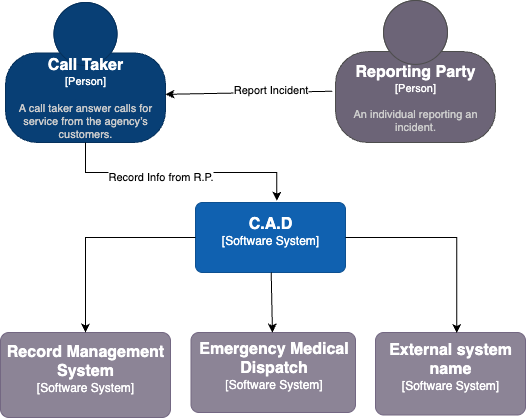

The diagram above was exported from draw.io. Its source (the exported page's mxGraphModel, read from the mxfile embedded in the PNG):
<mxGraphModel dx="1810" dy="1081" grid="1" gridSize="10" guides="1" tooltips="1" connect="1" arrows="1" fold="1" page="1" pageScale="1" pageWidth="850" pageHeight="1100" math="0" shadow="0">
  <root>
    <mxCell id="0" />
    <mxCell id="1" parent="0" />
    <object placeholders="1" c4Name="Call Taker" c4Type="Person" c4Description="A call taker answer calls for service from the agency’s customers." label="&lt;font style=&quot;font-size: 16px&quot;&gt;&lt;b&gt;%c4Name%&lt;/b&gt;&lt;/font&gt;&lt;div&gt;[%c4Type%]&lt;/div&gt;&lt;br&gt;&lt;div&gt;&lt;font style=&quot;font-size: 11px&quot;&gt;&lt;font color=&quot;#cccccc&quot;&gt;%c4Description%&lt;/font&gt;&lt;/div&gt;" id="zUVPZtC5M52VkGUb5q3C-1">
      <mxCell style="html=1;fontSize=11;dashed=0;whiteSpace=wrap;fillColor=#083F75;strokeColor=#06315C;fontColor=#ffffff;shape=mxgraph.c4.person2;align=center;metaEdit=1;points=[[0.5,0,0],[1,0.5,0],[1,0.75,0],[0.75,1,0],[0.5,1,0],[0.25,1,0],[0,0.75,0],[0,0.5,0]];resizable=1;container=0;" parent="1" vertex="1">
        <mxGeometry x="70" y="80" width="160" height="140" as="geometry" />
      </mxCell>
    </object>
    <object placeholders="1" c4Name="C.A.D" c4Type="Software System" c4Description="" label="&lt;font style=&quot;font-size: 16px&quot;&gt;&lt;b&gt;%c4Name%&lt;/b&gt;&lt;/font&gt;&lt;div&gt;[%c4Type%]&lt;/div&gt;&lt;br&gt;&lt;div&gt;&lt;font style=&quot;font-size: 11px&quot;&gt;&lt;font color=&quot;#cccccc&quot;&gt;%c4Description%&lt;/font&gt;&lt;/div&gt;" id="zUVPZtC5M52VkGUb5q3C-4">
      <mxCell style="rounded=1;whiteSpace=wrap;html=1;labelBackgroundColor=none;fillColor=#1061B0;fontColor=#ffffff;align=center;arcSize=10;strokeColor=#0D5091;metaEdit=1;resizable=1;points=[[0.25,0,0],[0.5,0,0],[0.75,0,0],[1,0.25,0],[1,0.5,0],[1,0.75,0],[0.75,1,0],[0.5,1,0],[0.25,1,0],[0,0.75,0],[0,0.5,0],[0,0.25,0]];" parent="1" vertex="1">
        <mxGeometry x="260" y="280" width="150" height="70" as="geometry" />
      </mxCell>
    </object>
    <mxCell id="zUVPZtC5M52VkGUb5q3C-8" style="rounded=0;orthogonalLoop=1;jettySize=auto;html=1;exitX=0.5;exitY=1;exitDx=0;exitDy=0;exitPerimeter=0;entryX=0.542;entryY=-0.025;entryDx=0;entryDy=0;entryPerimeter=0;edgeStyle=orthogonalEdgeStyle;" parent="1" source="zUVPZtC5M52VkGUb5q3C-1" target="zUVPZtC5M52VkGUb5q3C-4" edge="1">
      <mxGeometry relative="1" as="geometry" />
    </mxCell>
    <mxCell id="zUVPZtC5M52VkGUb5q3C-9" value="Record Info from R.P." style="edgeLabel;html=1;align=center;verticalAlign=middle;resizable=0;points=[];" parent="zUVPZtC5M52VkGUb5q3C-8" vertex="1" connectable="0">
      <mxGeometry x="-0.1685" y="-2" relative="1" as="geometry">
        <mxPoint y="1" as="offset" />
      </mxGeometry>
    </mxCell>
    <mxCell id="zUVPZtC5M52VkGUb5q3C-11" value="" style="rounded=0;orthogonalLoop=1;jettySize=auto;html=1;entryX=1;entryY=0.656;entryDx=0;entryDy=0;entryPerimeter=0;exitX=-0.02;exitY=0.639;exitDx=0;exitDy=0;exitPerimeter=0;" parent="1" source="zUVPZtC5M52VkGUb5q3C-10" target="zUVPZtC5M52VkGUb5q3C-1" edge="1">
      <mxGeometry relative="1" as="geometry">
        <mxPoint x="510" y="160" as="targetPoint" />
        <mxPoint x="400" y="160" as="sourcePoint" />
      </mxGeometry>
    </mxCell>
    <mxCell id="zUVPZtC5M52VkGUb5q3C-12" value="Report Incident" style="edgeLabel;html=1;align=center;verticalAlign=middle;resizable=0;points=[];" parent="zUVPZtC5M52VkGUb5q3C-11" vertex="1" connectable="0">
      <mxGeometry x="-0.2554" y="-3" relative="1" as="geometry">
        <mxPoint as="offset" />
      </mxGeometry>
    </mxCell>
    <object placeholders="1" c4Name="Reporting Party" c4Type="Person" c4Description="An individual reporting an incident. " label="&lt;font style=&quot;font-size: 16px&quot;&gt;&lt;b&gt;%c4Name%&lt;/b&gt;&lt;/font&gt;&lt;div&gt;[%c4Type%]&lt;/div&gt;&lt;br&gt;&lt;div&gt;&lt;font style=&quot;font-size: 11px&quot;&gt;&lt;font color=&quot;#cccccc&quot;&gt;%c4Description%&lt;/font&gt;&lt;/div&gt;" id="zUVPZtC5M52VkGUb5q3C-10">
      <mxCell style="html=1;fontSize=11;dashed=0;whiteSpace=wrap;fillColor=#6C6477;strokeColor=#4D4D4D;fontColor=#ffffff;shape=mxgraph.c4.person2;align=center;metaEdit=1;points=[[0.5,0,0],[1,0.5,0],[1,0.75,0],[0.75,1,0],[0.5,1,0],[0.25,1,0],[0,0.75,0],[0,0.5,0]];resizable=1;" parent="1" vertex="1">
        <mxGeometry x="400" y="78" width="160" height="142" as="geometry" />
      </mxCell>
    </object>
    <object placeholders="1" c4Name="Record Management System" c4Type="Software System" c4Description="" label="&lt;font style=&quot;font-size: 16px&quot;&gt;&lt;b&gt;%c4Name%&lt;/b&gt;&lt;/font&gt;&lt;div&gt;[%c4Type%]&lt;/div&gt;&lt;br&gt;&lt;div&gt;&lt;font style=&quot;font-size: 11px&quot;&gt;&lt;font color=&quot;#cccccc&quot;&gt;%c4Description%&lt;/font&gt;&lt;/div&gt;" id="zUVPZtC5M52VkGUb5q3C-13">
      <mxCell style="rounded=1;whiteSpace=wrap;html=1;labelBackgroundColor=none;fillColor=#8C8496;fontColor=#ffffff;align=center;arcSize=10;strokeColor=#736782;metaEdit=1;resizable=1;points=[[0.25,0,0],[0.5,0,0],[0.75,0,0],[1,0.25,0],[1,0.5,0],[1,0.75,0],[0.75,1,0],[0.5,1,0],[0.25,1,0],[0,0.75,0],[0,0.5,0],[0,0.25,0]];" parent="1" vertex="1">
        <mxGeometry x="65" y="410" width="170" height="85" as="geometry" />
      </mxCell>
    </object>
    <mxCell id="zUVPZtC5M52VkGUb5q3C-15" style="edgeStyle=orthogonalEdgeStyle;rounded=0;orthogonalLoop=1;jettySize=auto;html=1;exitX=0;exitY=0.5;exitDx=0;exitDy=0;exitPerimeter=0;" parent="1" source="zUVPZtC5M52VkGUb5q3C-4" target="zUVPZtC5M52VkGUb5q3C-13" edge="1">
      <mxGeometry relative="1" as="geometry" />
    </mxCell>
    <object placeholders="1" c4Name="Emergency Medical Dispatch" c4Type="Software System" c4Description="" label="&lt;font style=&quot;font-size: 16px&quot;&gt;&lt;b&gt;%c4Name%&lt;/b&gt;&lt;/font&gt;&lt;div&gt;[%c4Type%]&lt;/div&gt;&lt;br&gt;&lt;div&gt;&lt;font style=&quot;font-size: 11px&quot;&gt;&lt;font color=&quot;#cccccc&quot;&gt;%c4Description%&lt;/font&gt;&lt;/div&gt;" id="zUVPZtC5M52VkGUb5q3C-16">
      <mxCell style="rounded=1;whiteSpace=wrap;html=1;labelBackgroundColor=none;fillColor=#8C8496;fontColor=#ffffff;align=center;arcSize=10;strokeColor=#736782;metaEdit=1;resizable=1;points=[[0.25,0,0],[0.5,0,0],[0.75,0,0],[1,0.25,0],[1,0.5,0],[1,0.75,0],[0.75,1,0],[0.5,1,0],[0.25,1,0],[0,0.75,0],[0,0.5,0],[0,0.25,0]];" parent="1" vertex="1">
        <mxGeometry x="255.5" y="410" width="164.5" height="80" as="geometry" />
      </mxCell>
    </object>
    <mxCell id="zUVPZtC5M52VkGUb5q3C-17" style="rounded=0;orthogonalLoop=1;jettySize=auto;html=1;" parent="1" source="zUVPZtC5M52VkGUb5q3C-4" target="zUVPZtC5M52VkGUb5q3C-16" edge="1">
      <mxGeometry relative="1" as="geometry" />
    </mxCell>
    <object placeholders="1" c4Name="External system name" c4Type="Software System" c4Description="" label="&lt;font style=&quot;font-size: 16px&quot;&gt;&lt;b&gt;%c4Name%&lt;/b&gt;&lt;/font&gt;&lt;div&gt;[%c4Type%]&lt;/div&gt;&lt;br&gt;&lt;div&gt;&lt;font style=&quot;font-size: 11px&quot;&gt;&lt;font color=&quot;#cccccc&quot;&gt;%c4Description%&lt;/font&gt;&lt;/div&gt;" id="zUVPZtC5M52VkGUb5q3C-18">
      <mxCell style="rounded=1;whiteSpace=wrap;html=1;labelBackgroundColor=none;fillColor=#8C8496;fontColor=#ffffff;align=center;arcSize=10;strokeColor=#736782;metaEdit=1;resizable=1;points=[[0.25,0,0],[0.5,0,0],[0.75,0,0],[1,0.25,0],[1,0.5,0],[1,0.75,0],[0.75,1,0],[0.5,1,0],[0.25,1,0],[0,0.75,0],[0,0.5,0],[0,0.25,0]];" parent="1" vertex="1">
        <mxGeometry x="440" y="410" width="150" height="82.5" as="geometry" />
      </mxCell>
    </object>
    <mxCell id="awkWz3R0QFg1QfL-Hbx2-1" style="edgeStyle=orthogonalEdgeStyle;rounded=0;orthogonalLoop=1;jettySize=auto;html=1;exitX=1;exitY=0.5;exitDx=0;exitDy=0;exitPerimeter=0;entryX=0.542;entryY=0.008;entryDx=0;entryDy=0;entryPerimeter=0;" edge="1" parent="1" source="zUVPZtC5M52VkGUb5q3C-4" target="zUVPZtC5M52VkGUb5q3C-18">
      <mxGeometry relative="1" as="geometry" />
    </mxCell>
  </root>
</mxGraphModel>